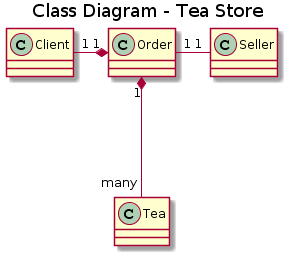

The diagram above was rendered by PlantUML. Its source (embedded in the PNG):
@startuml
title Class Diagram - Tea Store


class Tea

class Order
class Client
class Seller

Order "1" *--- "many" Tea
Order "1" *---left-- "1"    Client
Order "1" --right-- "1"    Seller
@enduml